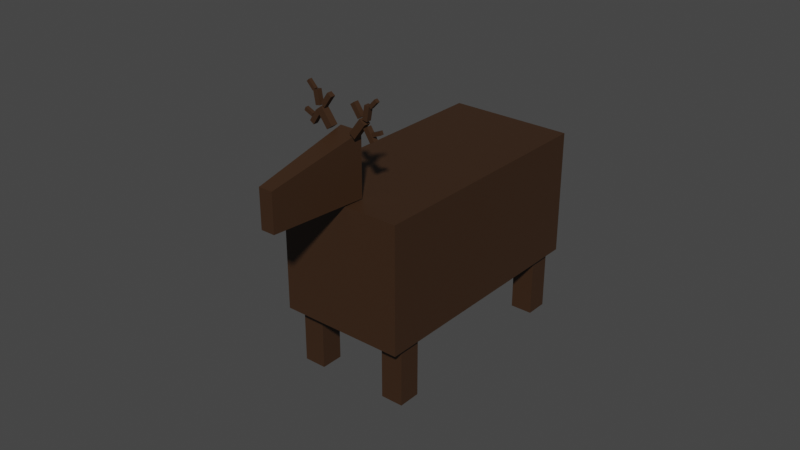 # Source: moose.blend  (saved by Blender 3.6.11; exported with 4.5.12 LTS)
import bpy
from mathutils import Matrix  # noqa: F401  (used for matrix-valued properties, if any)

bpy.ops.wm.read_factory_settings(use_empty=True)
scene = bpy.context.scene
scene.name = 'Scene'

# ---- collections
col_collection = bpy.data.collections.new('Collection'); scene.collection.children.link(col_collection)

# ---- materials (node trees are filled in below, after node groups)
mat_material_003 = bpy.data.materials.new('Material.003')
mat_material_003.use_transparent_shadow = False

# ---- material node trees
mat_material_003.use_nodes = True; mat_material_003.node_tree.nodes.clear()
_N = mat_material_003.node_tree.nodes; _L = mat_material_003.node_tree.links
n0 = _N.new('ShaderNodeBsdfPrincipled'); n0.name = 'Principled BSDF'; n0.location = (10, 300)
n0.distribution = 'GGX'
n0.subsurface_method = 'RANDOM_WALK_SKIN'
n0.inputs[0].default_value = (0.04203, 0.01906, 0.007816, 1.0)
n0.inputs[3].default_value = 1.45
n0.inputs[27].default_value = (0.0, 0.0, 0.0, 1.0)
n0.inputs[28].default_value = 1.0
n1 = _N.new('ShaderNodeOutputMaterial'); n1.name = 'Material Output'; n1.location = (300, 300)
_L.new(n0.outputs[0], n1.inputs[0])
n1.is_active_output = True

# ---- world
world_world = bpy.data.worlds.new('World'); scene.world = world_world
world_world.use_nodes = True; world_world.node_tree.nodes.clear()
_N = world_world.node_tree.nodes; _L = world_world.node_tree.links
n0 = _N.new('ShaderNodeOutputWorld'); n0.name = 'World Output'; n0.location = (300, 300)
n1 = _N.new('ShaderNodeBackground'); n1.name = 'Background'; n1.location = (10, 300)
n1.inputs[0].default_value = (0.05088, 0.05088, 0.05088, 1.0)
_L.new(n1.outputs[0], n0.inputs[0])
n0.is_active_output = True
world_world.color = (0.05088, 0.05088, 0.05088)
world_world.use_sun_shadow = False
world_world.sun_shadow_jitter_overblur = 0.0

# ---- meshes
me_cube_013 = bpy.data.meshes.new('Cube.013')
me_cube_013.from_pydata([(-1.0, -1.0, -1.0), (-1.0, -1.0, 4.398), (-1.0, 1.0, -1.0), (-1.0, 1.0, 4.398), (1.0, -1.0, -1.0), (1.0, -1.0, 4.398), (1.0, 1.0, -1.0), (1.0, 1.0, 4.398), (44.48, 2.944, -35.63), (22.55, 2.944, -6.576), (44.48, -69.86, -35.63), (22.55, -69.86, -6.576), (15.43, 2.944, -57.56), (-6.501, 2.944, -28.5), (15.43, -69.86, -57.56), (-6.501, -69.86, -28.5), (54.19, -1.284, -50.52), (43.6, -1.284, -36.49), (54.19, -7.794, -50.52), (43.6, -7.794, -36.49), (48.99, -1.284, -54.44), (38.41, -1.284, -40.41), (48.99, -7.794, -54.44), (38.41, -7.794, -40.41), (32.48, -1.284, -66.9), (21.9, -1.284, -52.87), (32.48, -7.794, -66.9), (21.9, -7.794, -52.87), (27.29, -1.284, -70.82), (16.7, -1.284, -56.79), (27.29, -7.794, -70.82), (16.7, -7.794, -56.79), (54.19, -60.27, -50.52), (43.6, -60.27, -36.49), (54.19, -66.78, -50.52), (43.6, -66.78, -36.49), (48.99, -60.27, -54.44), (38.41, -60.27, -40.41), (48.99, -66.78, -54.44), (38.41, -66.78, -40.41), (32.48, -60.27, -66.9), (21.9, -60.27, -52.87), (32.48, -66.78, -66.9), (21.9, -66.78, -52.87), (27.29, -60.27, -70.82), (16.7, -60.27, -56.79), (27.29, -66.78, -70.82), (16.7, -66.78, -56.79), (8.751, 25.95, -15.32), (2.244, 25.95, -6.699), (10.35, -2.538, -15.36), (-0.2329, -2.538, -1.336), (5.556, 25.95, -17.73), (-0.9507, 25.95, -9.11), (5.155, -2.538, -19.28), (-5.429, -2.538, -5.257), (-5.247, 1.0, -4.494), (-10.44, 1.0, -3.013), (-5.247, -1.0, -4.494), (-10.44, -1.0, -3.013), (-5.796, 1.0, -6.417), (-10.99, 1.0, -4.937), (-5.796, -1.0, -6.417), (-10.99, -1.0, -4.937), (-9.657, 0.7133, -2.802), (-9.761, 0.7133, 1.048), (-9.657, -0.7133, -2.802), (-9.761, -0.7133, 1.048), (-11.08, 0.7133, -2.84), (-11.19, 0.7133, 1.009), (-11.08, -0.7133, -2.84), (-11.19, -0.7133, 1.009), (-11.18, 0.7133, -5.466), (-10.91, 0.7133, -9.307), (-11.18, -0.7133, -5.466), (-10.91, -0.7133, -9.307), (-9.761, 0.7133, -5.366), (-9.49, 0.7133, -9.207), (-9.761, -0.7133, -5.366), (-9.49, -0.7133, -9.207), (-10.89, 0.7133, -3.493), (-13.73, 0.7133, -0.887), (-10.89, -0.7133, -3.493), (-13.73, -0.7133, -0.887), (-11.86, 0.7133, -4.543), (-14.69, 0.7133, -1.937), (-11.86, -0.7133, -4.543), (-14.69, -0.7133, -1.937), (-14.55, 0.5, -1.522), (-17.22, 0.5, -1.074), (-14.55, -0.5, -1.522), (-17.22, -0.5, -1.074), (-14.72, 0.5, -2.508), (-17.38, 0.5, -2.06), (-14.72, -0.5, -2.508), (-17.38, -0.5, -2.06), (-11.31, 0.5, -7.241), (-13.93, 0.5, -7.868), (-11.31, -0.5, -7.241), (-13.93, -0.5, -7.868), (-11.08, 0.5, -8.213), (-13.7, 0.5, -8.841), (-11.08, -0.5, -8.213), (-13.7, -0.5, -8.841), (-1.418, -0.7133, 3.705), (-5.091, -0.7133, 4.861), (-1.418, 0.7133, 3.705), (-5.091, 0.7133, 4.861), (-0.9898, -0.7133, 5.066), (-4.663, -0.7133, 6.222), (-0.9898, 0.7133, 5.066), (-4.663, 0.7133, 6.222), (1.563, -0.7133, 4.442), (5.182, -0.7133, 3.128), (1.563, 0.7133, 4.442), (5.182, 0.7133, 3.128), (1.076, -0.7133, 3.101), (4.695, -0.7133, 1.787), (1.076, 0.7133, 3.101), (4.695, 0.7133, 1.787), (-0.4148, -0.7133, 4.702), (-2.143, -0.7133, 8.142), (-0.4148, 0.7133, 4.702), (-2.143, 0.7133, 8.142), (0.86, -0.7133, 5.342), (-0.8684, -0.7133, 8.783), (0.86, 0.7133, 5.342), (-0.8684, 0.7133, 8.783), (-1.306, -0.5, 8.764), (-1.006, -0.5, 11.45), (-1.306, 0.5, 8.764), (-1.006, 0.5, 11.45), (-0.3119, -0.5, 8.653), (-0.01237, -0.5, 11.34), (-0.3119, 0.5, 8.653), (-0.01237, 0.5, 11.34), (3.304, -0.5, 4.075), (4.627, -0.5, 6.428), (3.304, 0.5, 4.075), (4.627, 0.5, 6.428), (4.176, -0.5, 3.585), (5.499, -0.5, 5.937), (4.176, 0.5, 3.585), (5.499, 0.5, 5.937)], [], [(0, 1, 3, 2), (2, 3, 7, 6), (6, 7, 5, 4), (4, 5, 1, 0), (2, 6, 4, 0), (7, 3, 1, 5), (8, 9, 11, 10), (10, 11, 15, 14), (14, 15, 13, 12), (12, 13, 9, 8), (10, 14, 12, 8), (15, 11, 9, 13), (16, 17, 19, 18), (18, 19, 23, 22), (22, 23, 21, 20), (20, 21, 17, 16), (18, 22, 20, 16), (23, 19, 17, 21), (24, 25, 27, 26), (26, 27, 31, 30), (30, 31, 29, 28), (28, 29, 25, 24), (26, 30, 28, 24), (31, 27, 25, 29), (32, 33, 35, 34), (34, 35, 39, 38), (38, 39, 37, 36), (36, 37, 33, 32), (34, 38, 36, 32), (39, 35, 33, 37), (40, 41, 43, 42), (42, 43, 47, 46), (46, 47, 45, 44), (44, 45, 41, 40), (42, 46, 44, 40), (47, 43, 41, 45), (48, 49, 51, 50), (50, 51, 55, 54), (54, 55, 53, 52), (52, 53, 49, 48), (50, 54, 52, 48), (55, 51, 49, 53), (56, 57, 59, 58), (58, 59, 63, 62), (62, 63, 61, 60), (60, 61, 57, 56), (58, 62, 60, 56), (63, 59, 57, 61), (64, 65, 67, 66), (66, 67, 71, 70), (70, 71, 69, 68), (68, 69, 65, 64), (66, 70, 68, 64), (71, 67, 65, 69), (72, 73, 75, 74), (74, 75, 79, 78), (78, 79, 77, 76), (76, 77, 73, 72), (74, 78, 76, 72), (79, 75, 73, 77), (80, 81, 83, 82), (82, 83, 87, 86), (86, 87, 85, 84), (84, 85, 81, 80), (82, 86, 84, 80), (87, 83, 81, 85), (88, 89, 91, 90), (90, 91, 95, 94), (94, 95, 93, 92), (92, 93, 89, 88), (90, 94, 92, 88), (95, 91, 89, 93), (96, 97, 99, 98), (98, 99, 103, 102), (102, 103, 101, 100), (100, 101, 97, 96), (98, 102, 100, 96), (103, 99, 97, 101), (104, 105, 107, 106), (106, 107, 111, 110), (110, 111, 109, 108), (108, 109, 105, 104), (106, 110, 108, 104), (111, 107, 105, 109), (112, 113, 115, 114), (114, 115, 119, 118), (118, 119, 117, 116), (116, 117, 113, 112), (114, 118, 116, 112), (119, 115, 113, 117), (120, 121, 123, 122), (122, 123, 127, 126), (126, 127, 125, 124), (124, 125, 121, 120), (122, 126, 124, 120), (127, 123, 121, 125), (128, 129, 131, 130), (130, 131, 135, 134), (134, 135, 133, 132), (132, 133, 129, 128), (130, 134, 132, 128), (135, 131, 129, 133), (136, 137, 139, 138), (138, 139, 143, 142), (142, 143, 141, 140), (140, 141, 137, 136), (138, 142, 140, 136), (143, 139, 137, 141)])
_uv = me_cube_013.uv_layers.new(name='UVMap')
_uv.uv.foreach_set('vector', [0.375, 0.0, 0.625, 0.0, 0.625, 0.25, 0.375, 0.25, 0.375, 0.25, 0.625, 0.25, 0.625, 0.5, 0.375, 0.5, 0.375, 0.5, 0.625, 0.5, 0.625, 0.75, 0.375, 0.75, 0.375, 0.75, 0.625, 0.75, 0.625, 1.0, 0.375, 1.0, 0.125, 0.5, 0.375, 0.5, 0.375, 0.75, 0.125, 0.75, 0.625, 0.5, 0.875, 0.5, 0.875, 0.75, 0.625, 0.75, 0.375, 0.0, 0.625, 0.0, 0.625, 0.25, 0.375, 0.25, 0.375, 0.25, 0.625, 0.25, 0.625, 0.5, 0.375, 0.5, 0.375, 0.5, 0.625, 0.5, 0.625, 0.75, 0.375, 0.75, 0.375, 0.75, 0.625, 0.75, 0.625, 1.0, 0.375, 1.0, 0.125, 0.5, 0.375, 0.5, 0.375, 0.75, 0.125, 0.75, 0.625, 0.5, 0.875, 0.5, 0.875, 0.75, 0.625, 0.75, 0.375, 0.0, 0.625, 0.0, 0.625, 0.25, 0.375, 0.25, 0.375, 0.25, 0.625, 0.25, 0.625, 0.5, 0.375, 0.5, 0.375, 0.5, 0.625, 0.5, 0.625, 0.75, 0.375, 0.75, 0.375, 0.75, 0.625, 0.75, 0.625, 1.0, 0.375, 1.0, 0.125, 0.5, 0.375, 0.5, 0.375, 0.75, 0.125, 0.75, 0.625, 0.5, 0.875, 0.5, 0.875, 0.75, 0.625, 0.75, 0.375, 0.0, 0.625, 0.0, 0.625, 0.25, 0.375, 0.25, 0.375, 0.25, 0.625, 0.25, 0.625, 0.5, 0.375, 0.5, 0.375, 0.5, 0.625, 0.5, 0.625, 0.75, 0.375, 0.75, 0.375, 0.75, 0.625, 0.75, 0.625, 1.0, 0.375, 1.0, 0.125, 0.5, 0.375, 0.5, 0.375, 0.75, 0.125, 0.75, 0.625, 0.5, 0.875, 0.5, 0.875, 0.75, 0.625, 0.75, 0.375, 0.0, 0.625, 0.0, 0.625, 0.25, 0.375, 0.25, 0.375, 0.25, 0.625, 0.25, 0.625, 0.5, 0.375, 0.5, 0.375, 0.5, 0.625, 0.5, 0.625, 0.75, 0.375, 0.75, 0.375, 0.75, 0.625, 0.75, 0.625, 1.0, 0.375, 1.0, 0.125, 0.5, 0.375, 0.5, 0.375, 0.75, 0.125, 0.75, 0.625, 0.5, 0.875, 0.5, 0.875, 0.75, 0.625, 0.75, 0.375, 0.0, 0.625, 0.0, 0.625, 0.25, 0.375, 0.25, 0.375, 0.25, 0.625, 0.25, 0.625, 0.5, 0.375, 0.5, 0.375, 0.5, 0.625, 0.5, 0.625, 0.75, 0.375, 0.75, 0.375, 0.75, 0.625, 0.75, 0.625, 1.0, 0.375, 1.0, 0.125, 0.5, 0.375, 0.5, 0.375, 0.75, 0.125, 0.75, 0.625, 0.5, 0.875, 0.5, 0.875, 0.75, 0.625, 0.75, 0.375, 0.0, 0.625, 0.0, 0.625, 0.25, 0.375, 0.25, 0.375, 0.25, 0.625, 0.25, 0.625, 0.5, 0.375, 0.5, 0.375, 0.5, 0.625, 0.5, 0.625, 0.75, 0.375, 0.75, 0.375, 0.75, 0.625, 0.75, 0.625, 1.0, 0.375, 1.0, 0.125, 0.5, 0.375, 0.5, 0.375, 0.75, 0.125, 0.75, 0.625, 0.5, 0.875, 0.5, 0.875, 0.75, 0.625, 0.75, 0.375, 0.0, 0.625, 0.0, 0.625, 0.25, 0.375, 0.25, 0.375, 0.25, 0.625, 0.25, 0.625, 0.5, 0.375, 0.5, 0.375, 0.5, 0.625, 0.5, 0.625, 0.75, 0.375, 0.75, 0.375, 0.75, 0.625, 0.75, 0.625, 1.0, 0.375, 1.0, 0.125, 0.5, 0.375, 0.5, 0.375, 0.75, 0.125, 0.75, 0.625, 0.5, 0.875, 0.5, 0.875, 0.75, 0.625, 0.75, 0.375, 0.0, 0.625, 0.0, 0.625, 0.25, 0.375, 0.25, 0.375, 0.25, 0.625, 0.25, 0.625, 0.5, 0.375, 0.5, 0.375, 0.5, 0.625, 0.5, 0.625, 0.75, 0.375, 0.75, 0.375, 0.75, 0.625, 0.75, 0.625, 1.0, 0.375, 1.0, 0.125, 0.5, 0.375, 0.5, 0.375, 0.75, 0.125, 0.75, 0.625, 0.5, 0.875, 0.5, 0.875, 0.75, 0.625, 0.75, 0.375, 0.0, 0.625, 0.0, 0.625, 0.25, 0.375, 0.25, 0.375, 0.25, 0.625, 0.25, 0.625, 0.5, 0.375, 0.5, 0.375, 0.5, 0.625, 0.5, 0.625, 0.75, 0.375, 0.75, 0.375, 0.75, 0.625, 0.75, 0.625, 1.0, 0.375, 1.0, 0.125, 0.5, 0.375, 0.5, 0.375, 0.75, 0.125, 0.75, 0.625, 0.5, 0.875, 0.5, 0.875, 0.75, 0.625, 0.75, 0.375, 0.0, 0.625, 0.0, 0.625, 0.25, 0.375, 0.25, 0.375, 0.25, 0.625, 0.25, 0.625, 0.5, 0.375, 0.5, 0.375, 0.5, 0.625, 0.5, 0.625, 0.75, 0.375, 0.75, 0.375, 0.75, 0.625, 0.75, 0.625, 1.0, 0.375, 1.0, 0.125, 0.5, 0.375, 0.5, 0.375, 0.75, 0.125, 0.75, 0.625, 0.5, 0.875, 0.5, 0.875, 0.75, 0.625, 0.75, 0.375, 0.0, 0.625, 0.0, 0.625, 0.25, 0.375, 0.25, 0.375, 0.25, 0.625, 0.25, 0.625, 0.5, 0.375, 0.5, 0.375, 0.5, 0.625, 0.5, 0.625, 0.75, 0.375, 0.75, 0.375, 0.75, 0.625, 0.75, 0.625, 1.0, 0.375, 1.0, 0.125, 0.5, 0.375, 0.5, 0.375, 0.75, 0.125, 0.75, 0.625, 0.5, 0.875, 0.5, 0.875, 0.75, 0.625, 0.75, 0.375, 0.0, 0.625, 0.0, 0.625, 0.25, 0.375, 0.25, 0.375, 0.25, 0.625, 0.25, 0.625, 0.5, 0.375, 0.5, 0.375, 0.5, 0.625, 0.5, 0.625, 0.75, 0.375, 0.75, 0.375, 0.75, 0.625, 0.75, 0.625, 1.0, 0.375, 1.0, 0.125, 0.5, 0.375, 0.5, 0.375, 0.75, 0.125, 0.75, 0.625, 0.5, 0.875, 0.5, 0.875, 0.75, 0.625, 0.75, 0.375, 0.0, 0.625, 0.0, 0.625, 0.25, 0.375, 0.25, 0.375, 0.25, 0.625, 0.25, 0.625, 0.5, 0.375, 0.5, 0.375, 0.5, 0.625, 0.5, 0.625, 0.75, 0.375, 0.75, 0.375, 0.75, 0.625, 0.75, 0.625, 1.0, 0.375, 1.0, 0.125, 0.5, 0.375, 0.5, 0.375, 0.75, 0.125, 0.75, 0.625, 0.5, 0.875, 0.5, 0.875, 0.75, 0.625, 0.75, 0.375, 0.0, 0.625, 0.0, 0.625, 0.25, 0.375, 0.25, 0.375, 0.25, 0.625, 0.25, 0.625, 0.5, 0.375, 0.5, 0.375, 0.5, 0.625, 0.5, 0.625, 0.75, 0.375, 0.75, 0.375, 0.75, 0.625, 0.75, 0.625, 1.0, 0.375, 1.0, 0.125, 0.5, 0.375, 0.5, 0.375, 0.75, 0.125, 0.75, 0.625, 0.5, 0.875, 0.5, 0.875, 0.75, 0.625, 0.75, 0.375, 0.0, 0.625, 0.0, 0.625, 0.25, 0.375, 0.25, 0.375, 0.25, 0.625, 0.25, 0.625, 0.5, 0.375, 0.5, 0.375, 0.5, 0.625, 0.5, 0.625, 0.75, 0.375, 0.75, 0.375, 0.75, 0.625, 0.75, 0.625, 1.0, 0.375, 1.0, 0.125, 0.5, 0.375, 0.5, 0.375, 0.75, 0.125, 0.75, 0.625, 0.5, 0.875, 0.5, 0.875, 0.75, 0.625, 0.75, 0.375, 0.0, 0.625, 0.0, 0.625, 0.25, 0.375, 0.25, 0.375, 0.25, 0.625, 0.25, 0.625, 0.5, 0.375, 0.5, 0.375, 0.5, 0.625, 0.5, 0.625, 0.75, 0.375, 0.75, 0.375, 0.75, 0.625, 0.75, 0.625, 1.0, 0.375, 1.0, 0.125, 0.5, 0.375, 0.5, 0.375, 0.75, 0.125, 0.75, 0.625, 0.5, 0.875, 0.5, 0.875, 0.75, 0.625, 0.75, 0.375, 0.0, 0.625, 0.0, 0.625, 0.25, 0.375, 0.25, 0.375, 0.25, 0.625, 0.25, 0.625, 0.5, 0.375, 0.5, 0.375, 0.5, 0.625, 0.5, 0.625, 0.75, 0.375, 0.75, 0.375, 0.75, 0.625, 0.75, 0.625, 1.0, 0.375, 1.0, 0.125, 0.5, 0.375, 0.5, 0.375, 0.75, 0.125, 0.75, 0.625, 0.5, 0.875, 0.5, 0.875, 0.75, 0.625, 0.75])
me_cube_013.materials.append(mat_material_003)
me_cube_013.update()

# ---- objects
ob_moose = bpy.data.objects.new('Moose', me_cube_013)

# ---- transforms, parenting, visibility, modifiers, constraints
ob_moose.location = (4.886, -0.9191, 2.017)
ob_moose.rotation_euler = (3.397e-08, 0.6465, -3.142)
ob_moose.scale = (0.02747, 0.02747, 0.02747)

# ---- collection membership
col_collection.objects.link(ob_moose)

# ---- scene / render settings (as saved in the file)
scene.frame_start = 1; scene.frame_end = 250; scene.frame_set(1)
scene.render.engine = 'BLENDER_EEVEE_NEXT'
scene.cycles.sampling_pattern = 'TABULATED_SOBOL'
scene.view_settings.view_transform = 'Filmic'
bpy.context.view_layer.update()

# ---- added for rendering (the .blend has no active camera and no usable light): camera, sun
cam_auto = bpy.data.cameras.new('AutoCamera')
cam_auto.lens = 50.0
cam_auto.sensor_width = 36.0
cam_auto.clip_end = 1000.0
ob_auto_camera = bpy.data.objects.new('AutoCamera', cam_auto)
scene.collection.objects.link(ob_auto_camera)
ob_auto_camera.location = (9.54805, -5.80549, 4.72162)
ob_auto_camera.rotation_euler = (1.09748, -7.21219e-08, 0.694738)
scene.camera = ob_auto_camera
light_auto_sun = bpy.data.lights.new('AutoSun', 'SUN')
light_auto_sun.energy = 3.0
light_auto_sun.angle = 0.0523599
ob_auto_sun = bpy.data.objects.new('AutoSun', light_auto_sun)
scene.collection.objects.link(ob_auto_sun)
ob_auto_sun.rotation_euler = (0.872665, 0.174533, 0.523599)
bpy.context.view_layer.update()
